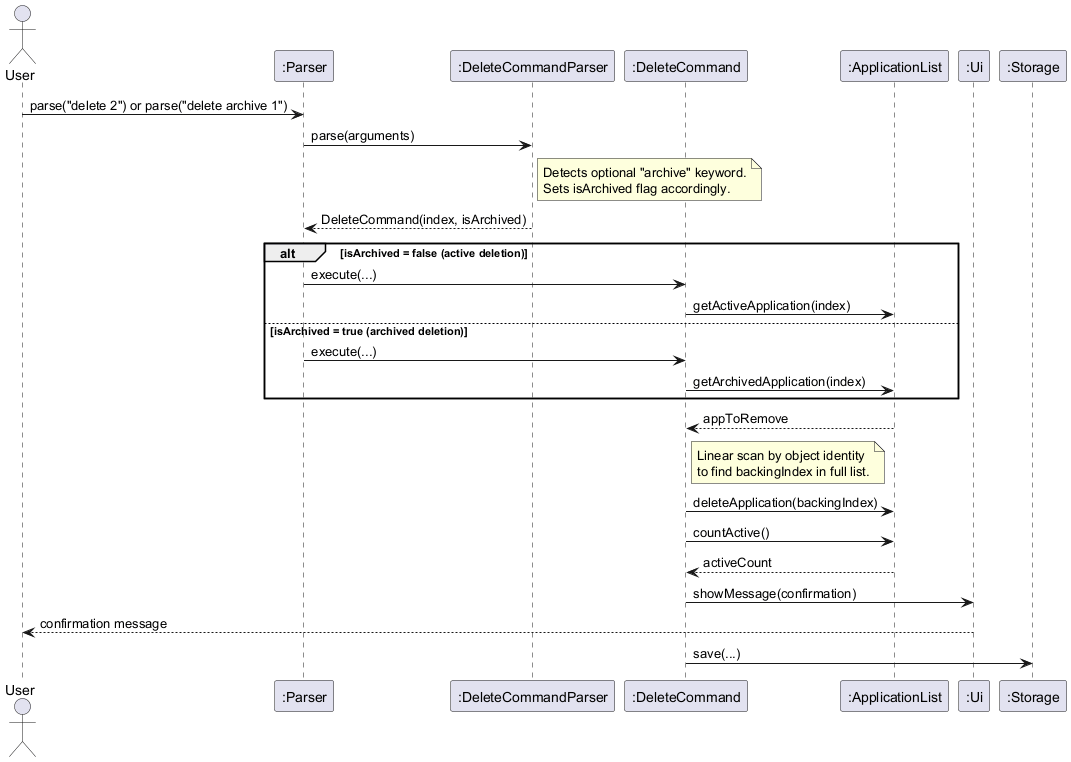

The diagram above was rendered by PlantUML. Its source (embedded in the PNG):
@startuml
actor User
participant ":Parser" as P
participant ":DeleteCommandParser" as DCP
participant ":DeleteCommand" as DC
participant ":ApplicationList" as AL
participant ":Ui" as UI
participant ":Storage" as S

User -> P : parse("delete 2") or parse("delete archive 1")
P -> DCP : parse(arguments)
note right of DCP
  Detects optional "archive" keyword.
  Sets isArchived flag accordingly.
end note
DCP --> P : DeleteCommand(index, isArchived)

alt isArchived = false (active deletion)
    P -> DC : execute(...)
    DC -> AL : getActiveApplication(index)
else isArchived = true (archived deletion)
    P -> DC : execute(...)
    DC -> AL : getArchivedApplication(index)
end
AL --> DC : appToRemove
note right of DC
  Linear scan by object identity
  to find backingIndex in full list.
end note
DC -> AL : deleteApplication(backingIndex)
DC -> AL : countActive()
AL --> DC : activeCount
DC -> UI : showMessage(confirmation)
UI --> User : confirmation message
DC -> S : save(...)
@enduml